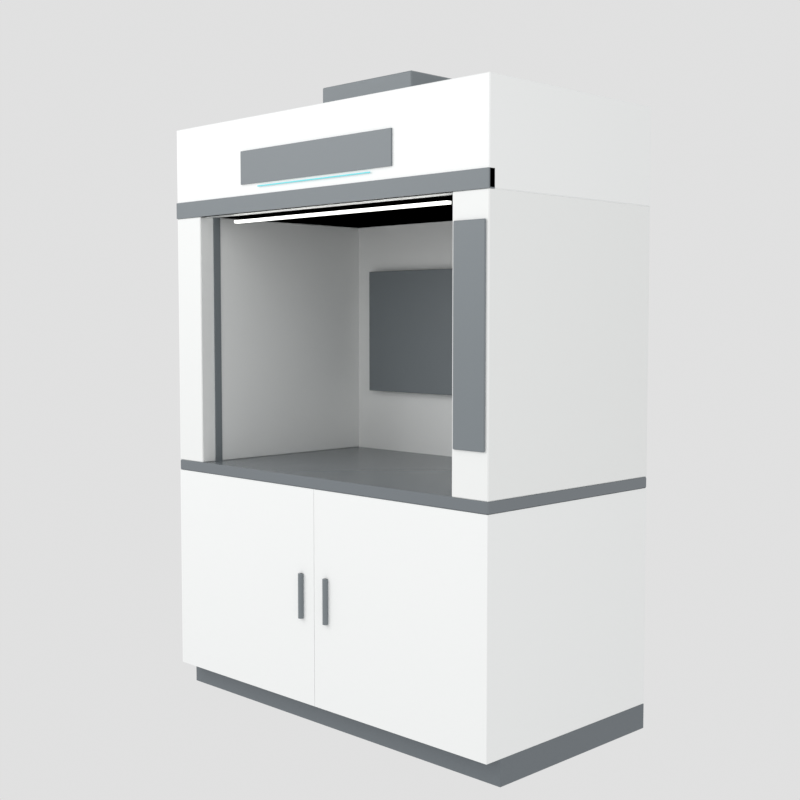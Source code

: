 # Source: FumeHood_before_surgical_recovery.blend  (saved by Blender 5.1.30; exported with 4.5.12 LTS)
import bpy
from mathutils import Matrix  # noqa: F401  (used for matrix-valued properties, if any)

bpy.ops.wm.read_factory_settings(use_empty=True)
scene = bpy.context.scene
scene.name = 'Scene'

# ---- materials (node trees are filled in below, after node groups)
mat_fh_plinth = bpy.data.materials.new('FH_Plinth')
mat_fh_worksurface = bpy.data.materials.new('FH_WorkSurface')
mat_fh_interior = bpy.data.materials.new('FH_Interior')
mat_fh_frame = bpy.data.materials.new('FH_Frame')
mat_fh_body = bpy.data.materials.new('FH_Body')
mat_mat_led = bpy.data.materials.new('Mat_LED')
mat_fh_glass_sash = bpy.data.materials.new('FH_Glass_Sash')
mat_fh_glass_sash.surface_render_method = 'BLENDED'
mat_fh_glass_sash.blend_method = 'BLEND'
mat_fh_glass_sash.use_transparency_overlap = False
mat_fh_glass_sash.show_transparent_back = False
mat_fh_headerplaque = bpy.data.materials.new('FH_HeaderPlaque')
mat_fh_headeraccent = bpy.data.materials.new('FH_HeaderAccent')
mat_fh_display = bpy.data.materials.new('FH_Display')

# ---- material node trees
mat_fh_plinth.use_nodes = True; mat_fh_plinth.node_tree.nodes.clear()
_N = mat_fh_plinth.node_tree.nodes; _L = mat_fh_plinth.node_tree.links
n0 = _N.new('ShaderNodeBsdfPrincipled'); n0.name = 'Principled BSDF'; n0.location = (-200, 100)
n0.inputs[0].default_value = (0.1451, 0.1647, 0.1804, 1.0)
n0.inputs[3].default_value = 1.45
n1 = _N.new('ShaderNodeOutputMaterial'); n1.name = 'Material Output'; n1.location = (200, 100)
_L.new(n0.outputs[0], n1.inputs[0])
n1.is_active_output = True
mat_fh_worksurface.use_nodes = True; mat_fh_worksurface.node_tree.nodes.clear()
_N = mat_fh_worksurface.node_tree.nodes; _L = mat_fh_worksurface.node_tree.links
n0 = _N.new('ShaderNodeBsdfPrincipled'); n0.name = 'Principled BSDF'; n0.location = (-200, 100)
n0.inputs[0].default_value = (0.1686, 0.1882, 0.2039, 1.0)
n0.inputs[2].default_value = 0.25
n0.inputs[3].default_value = 1.45
n1 = _N.new('ShaderNodeOutputMaterial'); n1.name = 'Material Output'; n1.location = (200, 100)
_L.new(n0.outputs[0], n1.inputs[0])
n1.is_active_output = True
mat_fh_interior.use_nodes = True; mat_fh_interior.node_tree.nodes.clear()
_N = mat_fh_interior.node_tree.nodes; _L = mat_fh_interior.node_tree.links
n0 = _N.new('ShaderNodeBsdfPrincipled'); n0.name = 'Principled BSDF'; n0.location = (-200, 100)
n0.inputs[0].default_value = (0.851, 0.8627, 0.8549, 1.0)
n0.inputs[2].default_value = 0.45
n0.inputs[3].default_value = 1.45
n1 = _N.new('ShaderNodeOutputMaterial'); n1.name = 'Material Output'; n1.location = (200, 100)
_L.new(n0.outputs[0], n1.inputs[0])
n1.is_active_output = True
mat_fh_frame.use_nodes = True; mat_fh_frame.node_tree.nodes.clear()
_N = mat_fh_frame.node_tree.nodes; _L = mat_fh_frame.node_tree.links
n0 = _N.new('ShaderNodeBsdfPrincipled'); n0.name = 'Principled BSDF'; n0.location = (-200, 100)
n0.inputs[0].default_value = (0.1882, 0.2118, 0.2275, 1.0)
n0.inputs[2].default_value = 0.4
n0.inputs[3].default_value = 1.45
n1 = _N.new('ShaderNodeOutputMaterial'); n1.name = 'Material Output'; n1.location = (200, 100)
_L.new(n0.outputs[0], n1.inputs[0])
n1.is_active_output = True
mat_fh_body.use_nodes = True; mat_fh_body.node_tree.nodes.clear()
_N = mat_fh_body.node_tree.nodes; _L = mat_fh_body.node_tree.links
n0 = _N.new('ShaderNodeBsdfPrincipled'); n0.name = 'Principled BSDF'; n0.location = (-200, 100)
n0.inputs[0].default_value = (0.8941, 0.9059, 0.902, 1.0)
n0.inputs[2].default_value = 0.35
n0.inputs[3].default_value = 1.45
n1 = _N.new('ShaderNodeOutputMaterial'); n1.name = 'Material Output'; n1.location = (200, 100)
_L.new(n0.outputs[0], n1.inputs[0])
n1.is_active_output = True
mat_mat_led.use_nodes = True; mat_mat_led.node_tree.nodes.clear()
_N = mat_mat_led.node_tree.nodes; _L = mat_mat_led.node_tree.links
n0 = _N.new('ShaderNodeBsdfPrincipled'); n0.name = 'Principled BSDF'; n0.location = (-200, 100)
n0.inputs[0].default_value = (1.0, 1.0, 0.95, 1.0)
n0.inputs[2].default_value = 0.3
n0.inputs[27].default_value = (1.0, 1.0, 0.95, 1.0)
n0.inputs[28].default_value = 2.0
n1 = _N.new('ShaderNodeOutputMaterial'); n1.name = 'Material Output'; n1.location = (200, 100)
_L.new(n0.outputs[0], n1.inputs[0])
n1.is_active_output = True
mat_fh_glass_sash.use_nodes = True; mat_fh_glass_sash.node_tree.nodes.clear()
_N = mat_fh_glass_sash.node_tree.nodes; _L = mat_fh_glass_sash.node_tree.links
n0 = _N.new('ShaderNodeBsdfPrincipled'); n0.name = 'Principled BSDF'; n0.location = (-200, 100)
n0.inputs[0].default_value = (0.82, 0.88, 0.9, 1.0)
n0.inputs[2].default_value = 0.08
n0.inputs[3].default_value = 1.52
n0.inputs[13].default_value = 0.65
n0.inputs[18].default_value = 0.88
n1 = _N.new('ShaderNodeOutputMaterial'); n1.name = 'Material Output'; n1.location = (200, 100)
_L.new(n0.outputs[0], n1.inputs[0])
n1.is_active_output = True
mat_fh_headerplaque.use_nodes = True; mat_fh_headerplaque.node_tree.nodes.clear()
_N = mat_fh_headerplaque.node_tree.nodes; _L = mat_fh_headerplaque.node_tree.links
n0 = _N.new('ShaderNodeBsdfPrincipled'); n0.name = 'Principled BSDF'; n0.location = (-200, 100)
n0.inputs[0].default_value = (0.1882, 0.2118, 0.2275, 1.0)
n0.inputs[2].default_value = 0.4
n1 = _N.new('ShaderNodeOutputMaterial'); n1.name = 'Material Output'; n1.location = (200, 100)
_L.new(n0.outputs[0], n1.inputs[0])
n1.is_active_output = True
mat_fh_headeraccent.use_nodes = True; mat_fh_headeraccent.node_tree.nodes.clear()
_N = mat_fh_headeraccent.node_tree.nodes; _L = mat_fh_headeraccent.node_tree.links
n0 = _N.new('ShaderNodeBsdfPrincipled'); n0.name = 'Principled BSDF'; n0.location = (-200, 100)
n0.inputs[0].default_value = (0.1333, 0.7216, 0.7804, 1.0)
n0.inputs[2].default_value = 0.4
n1 = _N.new('ShaderNodeOutputMaterial'); n1.name = 'Material Output'; n1.location = (200, 100)
_L.new(n0.outputs[0], n1.inputs[0])
n1.is_active_output = True
mat_fh_display.use_nodes = True; mat_fh_display.node_tree.nodes.clear()
_N = mat_fh_display.node_tree.nodes; _L = mat_fh_display.node_tree.links
n0 = _N.new('ShaderNodeBsdfPrincipled'); n0.name = 'Principled BSDF'; n0.location = (-200, 100)
n0.inputs[0].default_value = (0.03922, 0.04314, 0.04706, 1.0)
n0.inputs[2].default_value = 0.15
n0.inputs[3].default_value = 1.45
n1 = _N.new('ShaderNodeOutputMaterial'); n1.name = 'Material Output'; n1.location = (200, 100)
_L.new(n0.outputs[0], n1.inputs[0])
n1.is_active_output = True

# ---- world
world_qa_world = bpy.data.worlds.new('QA_World'); scene.world = world_qa_world
world_qa_world.use_nodes = True; world_qa_world.node_tree.nodes.clear()
_N = world_qa_world.node_tree.nodes; _L = world_qa_world.node_tree.links
n0 = _N.new('ShaderNodeBackground'); n0.name = 'Background'; n0.location = (-200, 100)
n0.inputs[0].default_value = (0.75, 0.75, 0.75, 1.0)
n1 = _N.new('ShaderNodeOutputWorld'); n1.name = 'World Output'; n1.location = (200, 100)
_L.new(n0.outputs[0], n1.inputs[0])
n1.is_active_output = True

# ---- cameras
cam_qa_front = bpy.data.cameras.new('QA_Front')
cam_qa_left45 = bpy.data.cameras.new('QA_Left45')
cam_qa_left45.lens = 55.0
cam_qa_right45 = bpy.data.cameras.new('QA_Right45')
cam_qa_right45.lens = 55.0
cam_qa_chamber = bpy.data.cameras.new('QA_Chamber')
cam_qa_chamber.lens = 35.0
cam_qa_display = bpy.data.cameras.new('QA_Display')
cam_qa_display.lens = 45.0

# ---- lights
light_keylight = bpy.data.lights.new('KeyLight', 'AREA')
light_keylight.energy = 90.0
light_keylight.size = 3.5
light_filllight = bpy.data.lights.new('FillLight', 'AREA')
light_filllight.energy = 35.0
light_filllight.size = 4.5

# ---- meshes
me_plinth = bpy.data.meshes.new('Plinth')
me_plinth.from_pydata([(-0.798, -0.3905, -0.045), (-0.798, -0.3925, -0.043), (-0.8, -0.3905, -0.043), (-0.798, -0.3925, 0.043), (-0.798, -0.3905, 0.045), (-0.8, -0.3905, 0.043), (-0.798, 0.3905, -0.045), (-0.8, 0.3905, -0.043), (-0.798, 0.3925, -0.043), (-0.798, 0.3905, 0.045), (-0.798, 0.3925, 0.043), (-0.8, 0.3905, 0.043), (0.798, -0.3905, -0.045), (0.8, -0.3905, -0.043), (0.798, -0.3925, -0.043), (0.798, -0.3905, 0.045), (0.798, -0.3925, 0.043), (0.8, -0.3905, 0.043), (0.798, 0.3905, -0.045), (0.798, 0.3925, -0.043), (0.8, 0.3905, -0.043), (0.798, 0.3905, 0.045), (0.8, 0.3905, 0.043), (0.798, 0.3925, 0.043)], [], [(0, 1, 2), (3, 4, 5), (6, 7, 8), (9, 10, 11), (12, 13, 14), (15, 16, 17), (18, 19, 20), (21, 22, 23), (6, 0, 2, 7), (1, 3, 5, 2), (4, 9, 11, 5), (10, 8, 7, 11), (18, 6, 8, 19), (9, 21, 23, 10), (22, 20, 19, 23), (12, 18, 20, 13), (21, 15, 17, 22), (16, 14, 13, 17), (0, 12, 14, 1), (15, 4, 3, 16), (6, 18, 12, 0), (2, 5, 11, 7), (14, 16, 3, 1), (21, 9, 4, 15), (8, 10, 23, 19), (20, 22, 17, 13)])
me_plinth.materials.append(mat_fh_plinth)
me_plinth.update()
me_worksurface = bpy.data.meshes.new('WorkSurface')
me_worksurface.from_pydata([(-0.796, -0.421, -0.02), (-0.796, -0.425, -0.016), (-0.8, -0.421, -0.016), (-0.796, -0.425, 0.016), (-0.796, -0.421, 0.02), (-0.8, -0.421, 0.016), (-0.796, 0.421, -0.02), (-0.8, 0.421, -0.016), (-0.796, 0.425, -0.016), (-0.796, 0.421, 0.02), (-0.796, 0.425, 0.016), (-0.8, 0.421, 0.016), (0.796, -0.421, -0.02), (0.8, -0.421, -0.016), (0.796, -0.425, -0.016), (0.796, -0.421, 0.02), (0.796, -0.425, 0.016), (0.8, -0.421, 0.016), (0.796, 0.421, -0.02), (0.796, 0.425, -0.016), (0.8, 0.421, -0.016), (0.796, 0.421, 0.02), (0.8, 0.421, 0.016), (0.796, 0.425, 0.016)], [], [(0, 1, 2), (3, 4, 5), (6, 7, 8), (9, 10, 11), (12, 13, 14), (15, 16, 17), (18, 19, 20), (21, 22, 23), (6, 0, 2, 7), (1, 3, 5, 2), (4, 9, 11, 5), (10, 8, 7, 11), (18, 6, 8, 19), (9, 21, 23, 10), (22, 20, 19, 23), (12, 18, 20, 13), (21, 15, 17, 22), (16, 14, 13, 17), (0, 12, 14, 1), (15, 4, 3, 16), (6, 18, 12, 0), (2, 5, 11, 7), (14, 16, 3, 1), (21, 9, 4, 15), (8, 10, 23, 19), (20, 22, 17, 13)])
me_worksurface.materials.append(mat_fh_worksurface)
me_worksurface.update()
me_chamber_left = bpy.data.meshes.new('Chamber_Left')
me_chamber_left.from_pydata([(-0.072, -0.422, -0.47), (-0.072, -0.425, -0.467), (-0.075, -0.422, -0.467), (-0.072, -0.425, 0.467), (-0.072, -0.422, 0.47), (-0.075, -0.422, 0.467), (-0.072, 0.422, -0.47), (-0.075, 0.422, -0.467), (-0.072, 0.425, -0.467), (-0.072, 0.422, 0.47), (-0.072, 0.425, 0.467), (-0.075, 0.422, 0.467), (0.072, -0.422, -0.47), (0.075, -0.422, -0.467), (0.072, -0.425, -0.467), (0.072, -0.422, 0.47), (0.072, -0.425, 0.467), (0.075, -0.422, 0.467), (0.072, 0.422, -0.47), (0.072, 0.425, -0.467), (0.075, 0.422, -0.467), (0.072, 0.422, 0.47), (0.075, 0.422, 0.467), (0.072, 0.425, 0.467)], [], [(0, 1, 2), (3, 4, 5), (6, 7, 8), (9, 10, 11), (12, 13, 14), (15, 16, 17), (18, 19, 20), (21, 22, 23), (6, 0, 2, 7), (1, 3, 5, 2), (4, 9, 11, 5), (10, 8, 7, 11), (18, 6, 8, 19), (9, 21, 23, 10), (22, 20, 19, 23), (12, 18, 20, 13), (21, 15, 17, 22), (16, 14, 13, 17), (0, 12, 14, 1), (15, 4, 3, 16), (6, 18, 12, 0), (2, 5, 11, 7), (14, 16, 3, 1), (21, 9, 4, 15), (8, 10, 23, 19), (20, 22, 17, 13)])
me_chamber_left.materials.append(mat_fh_interior)
me_chamber_left.update()
me_chamber_right = bpy.data.meshes.new('Chamber_Right')
me_chamber_right.from_pydata([(-0.072, -0.422, -0.47), (-0.072, -0.425, -0.467), (-0.075, -0.422, -0.467), (-0.072, -0.425, 0.467), (-0.072, -0.422, 0.47), (-0.075, -0.422, 0.467), (-0.072, 0.422, -0.47), (-0.075, 0.422, -0.467), (-0.072, 0.425, -0.467), (-0.072, 0.422, 0.47), (-0.072, 0.425, 0.467), (-0.075, 0.422, 0.467), (0.072, -0.422, -0.47), (0.075, -0.422, -0.467), (0.072, -0.425, -0.467), (0.072, -0.422, 0.47), (0.072, -0.425, 0.467), (0.075, -0.422, 0.467), (0.072, 0.422, -0.47), (0.072, 0.425, -0.467), (0.075, 0.422, -0.467), (0.072, 0.422, 0.47), (0.075, 0.422, 0.467), (0.072, 0.425, 0.467)], [], [(0, 1, 2), (3, 4, 5), (6, 7, 8), (9, 10, 11), (12, 13, 14), (15, 16, 17), (18, 19, 20), (21, 22, 23), (6, 0, 2, 7), (1, 3, 5, 2), (4, 9, 11, 5), (10, 8, 7, 11), (18, 6, 8, 19), (9, 21, 23, 10), (22, 20, 19, 23), (12, 18, 20, 13), (21, 15, 17, 22), (16, 14, 13, 17), (0, 12, 14, 1), (15, 4, 3, 16), (6, 18, 12, 0), (2, 5, 11, 7), (14, 16, 3, 1), (21, 9, 4, 15), (8, 10, 23, 19), (20, 22, 17, 13)])
me_chamber_right.materials.append(mat_fh_interior)
me_chamber_right.update()
me_chamber_back = bpy.data.meshes.new('Chamber_Back')
me_chamber_back.from_pydata([(-0.65, -0.0125, -0.47), (-0.65, -0.0125, 0.47), (-0.65, 0.0125, -0.47), (-0.65, 0.0125, 0.47), (0.65, -0.0125, -0.47), (0.65, -0.0125, 0.47), (0.65, 0.0125, -0.47), (0.65, 0.0125, 0.47)], [], [(0, 1, 3, 2), (2, 3, 7, 6), (6, 7, 5, 4), (4, 5, 1, 0), (2, 6, 4, 0), (7, 3, 1, 5)])
me_chamber_back.materials.append(mat_fh_interior)
me_chamber_back.update()
me_chamber_ceiling = bpy.data.meshes.new('Chamber_Ceiling')
me_chamber_ceiling.from_pydata([(-0.65, -0.3875, -0.01), (-0.65, -0.3875, 0.01), (-0.65, 0.3875, -0.01), (-0.65, 0.3875, 0.01), (0.65, -0.3875, -0.01), (0.65, -0.3875, 0.01), (0.65, 0.3875, -0.01), (0.65, 0.3875, 0.01)], [], [(0, 1, 3, 2), (2, 3, 7, 6), (6, 7, 5, 4), (4, 5, 1, 0), (2, 6, 4, 0), (7, 3, 1, 5)])
me_chamber_ceiling.materials.append(mat_fh_interior)
me_chamber_ceiling.update()
me_rearbaffle = bpy.data.meshes.new('RearBaffle')
me_rearbaffle.from_pydata([(-0.548, -0.013, -0.25), (-0.548, -0.015, -0.248), (-0.55, -0.013, -0.248), (-0.548, -0.015, 0.248), (-0.548, -0.013, 0.25), (-0.55, -0.013, 0.248), (-0.548, 0.013, -0.25), (-0.55, 0.013, -0.248), (-0.548, 0.015, -0.248), (-0.548, 0.013, 0.25), (-0.548, 0.015, 0.248), (-0.55, 0.013, 0.248), (0.548, -0.013, -0.25), (0.55, -0.013, -0.248), (0.548, -0.015, -0.248), (0.548, -0.013, 0.25), (0.548, -0.015, 0.248), (0.55, -0.013, 0.248), (0.548, 0.013, -0.25), (0.548, 0.015, -0.248), (0.55, 0.013, -0.248), (0.548, 0.013, 0.25), (0.55, 0.013, 0.248), (0.548, 0.015, 0.248)], [], [(0, 1, 2), (3, 4, 5), (6, 7, 8), (9, 10, 11), (12, 13, 14), (15, 16, 17), (18, 19, 20), (21, 22, 23), (6, 0, 2, 7), (1, 3, 5, 2), (4, 9, 11, 5), (10, 8, 7, 11), (18, 6, 8, 19), (9, 21, 23, 10), (22, 20, 19, 23), (12, 18, 20, 13), (21, 15, 17, 22), (16, 14, 13, 17), (0, 12, 14, 1), (15, 4, 3, 16), (6, 18, 12, 0), (2, 5, 11, 7), (14, 16, 3, 1), (21, 9, 4, 15), (8, 10, 23, 19), (20, 22, 17, 13)])
me_rearbaffle.materials.append(mat_fh_frame)
me_rearbaffle.update()
me_baffleslot_01 = bpy.data.meshes.new('BaffleSlot_01')
me_baffleslot_01.from_pydata([(-0.14, -0.0125, -0.015), (-0.14, -0.0125, 0.015), (-0.14, 0.0125, -0.015), (-0.14, 0.0125, 0.015), (0.14, -0.0125, -0.015), (0.14, -0.0125, 0.015), (0.14, 0.0125, -0.015), (0.14, 0.0125, 0.015)], [], [(0, 1, 3, 2), (2, 3, 7, 6), (6, 7, 5, 4), (4, 5, 1, 0), (2, 6, 4, 0), (7, 3, 1, 5)])
me_baffleslot_01.materials.append(mat_fh_frame)
me_baffleslot_01.update()
me_baffleslot_02 = bpy.data.meshes.new('BaffleSlot_02')
me_baffleslot_02.from_pydata([(-0.14, -0.0125, -0.015), (-0.14, -0.0125, 0.015), (-0.14, 0.0125, -0.015), (-0.14, 0.0125, 0.015), (0.14, -0.0125, -0.015), (0.14, -0.0125, 0.015), (0.14, 0.0125, -0.015), (0.14, 0.0125, 0.015)], [], [(0, 1, 3, 2), (2, 3, 7, 6), (6, 7, 5, 4), (4, 5, 1, 0), (2, 6, 4, 0), (7, 3, 1, 5)])
me_baffleslot_02.materials.append(mat_fh_frame)
me_baffleslot_02.update()
me_baffleslot_03 = bpy.data.meshes.new('BaffleSlot_03')
me_baffleslot_03.from_pydata([(-0.14, -0.0125, -0.015), (-0.14, -0.0125, 0.015), (-0.14, 0.0125, -0.015), (-0.14, 0.0125, 0.015), (0.14, -0.0125, -0.015), (0.14, -0.0125, 0.015), (0.14, 0.0125, -0.015), (0.14, 0.0125, 0.015)], [], [(0, 1, 3, 2), (2, 3, 7, 6), (6, 7, 5, 4), (4, 5, 1, 0), (2, 6, 4, 0), (7, 3, 1, 5)])
me_baffleslot_03.materials.append(mat_fh_frame)
me_baffleslot_03.update()
me_baffleslot_04 = bpy.data.meshes.new('BaffleSlot_04')
me_baffleslot_04.from_pydata([(-0.14, -0.0125, -0.015), (-0.14, -0.0125, 0.015), (-0.14, 0.0125, -0.015), (-0.14, 0.0125, 0.015), (0.14, -0.0125, -0.015), (0.14, -0.0125, 0.015), (0.14, 0.0125, -0.015), (0.14, 0.0125, 0.015)], [], [(0, 1, 3, 2), (2, 3, 7, 6), (6, 7, 5, 4), (4, 5, 1, 0), (2, 6, 4, 0), (7, 3, 1, 5)])
me_baffleslot_04.materials.append(mat_fh_frame)
me_baffleslot_04.update()
me_baffleslot_05 = bpy.data.meshes.new('BaffleSlot_05')
me_baffleslot_05.from_pydata([(-0.14, -0.0125, -0.015), (-0.14, -0.0125, 0.015), (-0.14, 0.0125, -0.015), (-0.14, 0.0125, 0.015), (0.14, -0.0125, -0.015), (0.14, -0.0125, 0.015), (0.14, 0.0125, -0.015), (0.14, 0.0125, 0.015)], [], [(0, 1, 3, 2), (2, 3, 7, 6), (6, 7, 5, 4), (4, 5, 1, 0), (2, 6, 4, 0), (7, 3, 1, 5)])
me_baffleslot_05.materials.append(mat_fh_frame)
me_baffleslot_05.update()
me_baffleslot_06 = bpy.data.meshes.new('BaffleSlot_06')
me_baffleslot_06.from_pydata([(-0.14, -0.0125, -0.015), (-0.14, -0.0125, 0.015), (-0.14, 0.0125, -0.015), (-0.14, 0.0125, 0.015), (0.14, -0.0125, -0.015), (0.14, -0.0125, 0.015), (0.14, 0.0125, -0.015), (0.14, 0.0125, 0.015)], [], [(0, 1, 3, 2), (2, 3, 7, 6), (6, 7, 5, 4), (4, 5, 1, 0), (2, 6, 4, 0), (7, 3, 1, 5)])
me_baffleslot_06.materials.append(mat_fh_frame)
me_baffleslot_06.update()
me_sash_lowerbar = bpy.data.meshes.new('Sash_LowerBar')
me_sash_lowerbar.from_pydata([(-0.649, -0.009, -0.03), (-0.649, -0.01, -0.029), (-0.65, -0.009, -0.029), (-0.649, -0.01, 0.029), (-0.649, -0.009, 0.03), (-0.65, -0.009, 0.029), (-0.649, 0.009, -0.03), (-0.65, 0.009, -0.029), (-0.649, 0.01, -0.029), (-0.649, 0.009, 0.03), (-0.649, 0.01, 0.029), (-0.65, 0.009, 0.029), (0.649, -0.009, -0.03), (0.65, -0.009, -0.029), (0.649, -0.01, -0.029), (0.649, -0.009, 0.03), (0.649, -0.01, 0.029), (0.65, -0.009, 0.029), (0.649, 0.009, -0.03), (0.649, 0.01, -0.029), (0.65, 0.009, -0.029), (0.649, 0.009, 0.03), (0.65, 0.009, 0.029), (0.649, 0.01, 0.029)], [], [(0, 1, 2), (3, 4, 5), (6, 7, 8), (9, 10, 11), (12, 13, 14), (15, 16, 17), (18, 19, 20), (21, 22, 23), (6, 0, 2, 7), (1, 3, 5, 2), (4, 9, 11, 5), (10, 8, 7, 11), (18, 6, 8, 19), (9, 21, 23, 10), (22, 20, 19, 23), (12, 18, 20, 13), (21, 15, 17, 22), (16, 14, 13, 17), (0, 12, 14, 1), (15, 4, 3, 16), (6, 18, 12, 0), (2, 5, 11, 7), (14, 16, 3, 1), (21, 9, 4, 15), (8, 10, 23, 19), (20, 22, 17, 13)])
me_sash_lowerbar.materials.append(mat_fh_frame)
me_sash_lowerbar.update()
me_upperhood = bpy.data.meshes.new('UpperHood')
me_upperhood.from_pydata([(-0.797, -0.422, -0.17), (-0.797, -0.425, -0.167), (-0.8, -0.422, -0.167), (-0.797, -0.425, 0.167), (-0.797, -0.422, 0.17), (-0.8, -0.422, 0.167), (-0.797, 0.422, -0.17), (-0.8, 0.422, -0.167), (-0.797, 0.425, -0.167), (-0.797, 0.422, 0.17), (-0.797, 0.425, 0.167), (-0.8, 0.422, 0.167), (0.797, -0.422, -0.17), (0.8, -0.422, -0.167), (0.797, -0.425, -0.167), (0.797, -0.422, 0.17), (0.797, -0.425, 0.167), (0.8, -0.422, 0.167), (0.797, 0.422, -0.17), (0.797, 0.425, -0.167), (0.8, 0.422, -0.167), (0.797, 0.422, 0.17), (0.8, 0.422, 0.167), (0.797, 0.425, 0.167)], [], [(0, 1, 2), (3, 4, 5), (6, 7, 8), (9, 10, 11), (12, 13, 14), (15, 16, 17), (18, 19, 20), (21, 22, 23), (6, 0, 2, 7), (1, 3, 5, 2), (4, 9, 11, 5), (10, 8, 7, 11), (18, 6, 8, 19), (9, 21, 23, 10), (22, 20, 19, 23), (12, 18, 20, 13), (21, 15, 17, 22), (16, 14, 13, 17), (0, 12, 14, 1), (15, 4, 3, 16), (6, 18, 12, 0), (2, 5, 11, 7), (14, 16, 3, 1), (21, 9, 4, 15), (8, 10, 23, 19), (20, 22, 17, 13)])
me_upperhood.materials.append(mat_fh_body)
me_upperhood.update()
me_upperhood_reveal = bpy.data.meshes.new('UpperHood_Reveal')
me_upperhood_reveal.from_pydata([(-0.8, -0.014, -0.03), (-0.8, -0.014, 0.03), (-0.8, 0.014, -0.03), (-0.8, 0.014, 0.03), (0.8, -0.014, -0.03), (0.8, -0.014, 0.03), (0.8, 0.014, -0.03), (0.8, 0.014, 0.03)], [], [(0, 1, 3, 2), (2, 3, 7, 6), (6, 7, 5, 4), (4, 5, 1, 0), (2, 6, 4, 0), (7, 3, 1, 5)])
me_upperhood_reveal.materials.append(mat_fh_frame)
me_upperhood_reveal.update()
me_exhaustmodule = bpy.data.meshes.new('ExhaustModule')
me_exhaustmodule.from_pydata([(-0.226, -0.171, -0.06), (-0.226, -0.175, -0.056), (-0.23, -0.171, -0.056), (-0.226, -0.175, 0.056), (-0.226, -0.171, 0.06), (-0.23, -0.171, 0.056), (-0.226, 0.171, -0.06), (-0.23, 0.171, -0.056), (-0.226, 0.175, -0.056), (-0.226, 0.171, 0.06), (-0.226, 0.175, 0.056), (-0.23, 0.171, 0.056), (0.226, -0.171, -0.06), (0.23, -0.171, -0.056), (0.226, -0.175, -0.056), (0.226, -0.171, 0.06), (0.226, -0.175, 0.056), (0.23, -0.171, 0.056), (0.226, 0.171, -0.06), (0.226, 0.175, -0.056), (0.23, 0.171, -0.056), (0.226, 0.171, 0.06), (0.23, 0.171, 0.056), (0.226, 0.175, 0.056)], [], [(0, 1, 2), (3, 4, 5), (6, 7, 8), (9, 10, 11), (12, 13, 14), (15, 16, 17), (18, 19, 20), (21, 22, 23), (6, 0, 2, 7), (1, 3, 5, 2), (4, 9, 11, 5), (10, 8, 7, 11), (18, 6, 8, 19), (9, 21, 23, 10), (22, 20, 19, 23), (12, 18, 20, 13), (21, 15, 17, 22), (16, 14, 13, 17), (0, 12, 14, 1), (15, 4, 3, 16), (6, 18, 12, 0), (2, 5, 11, 7), (14, 16, 3, 1), (21, 9, 4, 15), (8, 10, 23, 19), (20, 22, 17, 13)])
me_exhaustmodule.materials.append(mat_fh_frame)
me_exhaustmodule.update()
me_controlpanel = bpy.data.meshes.new('ControlPanel')
me_controlpanel.from_pydata([(-0.062, -0.001, -0.35), (-0.062, -0.004, -0.347), (-0.065, -0.001, -0.347), (-0.062, -0.004, 0.347), (-0.062, -0.001, 0.35), (-0.065, -0.001, 0.347), (-0.062, 0.001, -0.35), (-0.065, 0.001, -0.347), (-0.062, 0.004, -0.347), (-0.062, 0.001, 0.35), (-0.062, 0.004, 0.347), (-0.065, 0.001, 0.347), (0.062, -0.001, -0.35), (0.065, -0.001, -0.347), (0.062, -0.004, -0.347), (0.062, -0.001, 0.35), (0.062, -0.004, 0.347), (0.065, -0.001, 0.347), (0.062, 0.001, -0.35), (0.062, 0.004, -0.347), (0.065, 0.001, -0.347), (0.062, 0.001, 0.35), (0.065, 0.001, 0.347), (0.062, 0.004, 0.347)], [], [(0, 1, 2), (3, 4, 5), (6, 7, 8), (9, 10, 11), (12, 13, 14), (15, 16, 17), (18, 19, 20), (21, 22, 23), (6, 0, 2, 7), (1, 3, 5, 2), (4, 9, 11, 5), (10, 8, 7, 11), (18, 6, 8, 19), (9, 21, 23, 10), (22, 20, 19, 23), (12, 18, 20, 13), (21, 15, 17, 22), (16, 14, 13, 17), (0, 12, 14, 1), (15, 4, 3, 16), (6, 18, 12, 0), (2, 5, 11, 7), (14, 16, 3, 1), (21, 9, 4, 15), (8, 10, 23, 19), (20, 22, 17, 13)])
me_controlpanel.materials.append(mat_fh_frame)
me_controlpanel.update()
me_interior_led = bpy.data.meshes.new('Interior_LED')
me_interior_led.from_pydata([(-0.55, -0.01, -0.005), (-0.55, -0.01, 0.005), (-0.55, 0.01, -0.005), (-0.55, 0.01, 0.005), (0.55, -0.01, -0.005), (0.55, -0.01, 0.005), (0.55, 0.01, -0.005), (0.55, 0.01, 0.005)], [], [(0, 1, 3, 2), (2, 3, 7, 6), (6, 7, 5, 4), (4, 5, 1, 0), (2, 6, 4, 0), (7, 3, 1, 5)])
me_interior_led.materials.append(mat_mat_led)
me_interior_led.update()
me_fumehood_lowerframe_l = bpy.data.meshes.new('FumeHood_LowerFrame_L')
me_fumehood_lowerframe_l.from_pydata([(-0.5, -0.5, -0.5), (-0.5, -0.5, 0.5), (-0.5, 0.5, -0.5), (-0.5, 0.5, 0.5), (0.5, -0.5, -0.5), (0.5, -0.5, 0.5), (0.5, 0.5, -0.5), (0.5, 0.5, 0.5)], [], [(0, 1, 3, 2), (2, 3, 7, 6), (6, 7, 5, 4), (4, 5, 1, 0), (2, 6, 4, 0), (7, 3, 1, 5)])
me_fumehood_lowerframe_l.materials.append(mat_fh_frame)
me_fumehood_lowerframe_l.update()
me_fumehood_lowerframe_r = bpy.data.meshes.new('FumeHood_LowerFrame_R')
me_fumehood_lowerframe_r.from_pydata([(-0.5, -0.5, -0.5), (-0.5, -0.5, 0.5), (-0.5, 0.5, -0.5), (-0.5, 0.5, 0.5), (0.5, -0.5, -0.5), (0.5, -0.5, 0.5), (0.5, 0.5, -0.5), (0.5, 0.5, 0.5)], [], [(0, 1, 3, 2), (2, 3, 7, 6), (6, 7, 5, 4), (4, 5, 1, 0), (2, 6, 4, 0), (7, 3, 1, 5)])
me_fumehood_lowerframe_r.materials.append(mat_fh_frame)
me_fumehood_lowerframe_r.update()
me_fumehood_sash_upper = bpy.data.meshes.new('FumeHood_Sash_Upper')
me_fumehood_sash_upper.from_pydata([(-0.5, -0.5, -0.5), (-0.5, -0.5, 0.5), (-0.5, 0.5, -0.5), (-0.5, 0.5, 0.5), (0.5, -0.5, -0.5), (0.5, -0.5, 0.5), (0.5, 0.5, -0.5), (0.5, 0.5, 0.5)], [], [(0, 1, 3, 2), (2, 3, 7, 6), (6, 7, 5, 4), (4, 5, 1, 0), (2, 6, 4, 0), (7, 3, 1, 5)])
me_fumehood_sash_upper.materials.append(mat_fh_glass_sash)
me_fumehood_sash_upper.update()
me_fumehood_sash_lower = bpy.data.meshes.new('FumeHood_Sash_Lower')
me_fumehood_sash_lower.from_pydata([(-0.5, -0.5, -0.5), (-0.5, -0.5, 0.5), (-0.5, 0.5, -0.5), (-0.5, 0.5, 0.5), (0.5, -0.5, -0.5), (0.5, -0.5, 0.5), (0.5, 0.5, -0.5), (0.5, 0.5, 0.5)], [], [(0, 1, 3, 2), (2, 3, 7, 6), (6, 7, 5, 4), (4, 5, 1, 0), (2, 6, 4, 0), (7, 3, 1, 5)])
me_fumehood_sash_lower.materials.append(mat_fh_glass_sash)
me_fumehood_sash_lower.update()
me_lowercabinet_left = bpy.data.meshes.new('LowerCabinet_Left')
me_lowercabinet_left.from_pydata([(-0.5, -0.5, -0.5), (-0.5, -0.5, 0.5), (-0.5, 0.5, -0.5), (-0.5, 0.5, 0.5), (0.5, -0.5, -0.5), (0.5, -0.5, 0.5), (0.5, 0.5, -0.5), (0.5, 0.5, 0.5)], [], [(0, 1, 3, 2), (2, 3, 7, 6), (6, 7, 5, 4), (4, 5, 1, 0), (2, 6, 4, 0), (7, 3, 1, 5)])
me_lowercabinet_left.materials.append(mat_fh_body)
me_lowercabinet_left.update()
me_lowercabinet_right = bpy.data.meshes.new('LowerCabinet_Right')
me_lowercabinet_right.from_pydata([(-0.5, -0.5, -0.5), (-0.5, -0.5, 0.5), (-0.5, 0.5, -0.5), (-0.5, 0.5, 0.5), (0.5, -0.5, -0.5), (0.5, -0.5, 0.5), (0.5, 0.5, -0.5), (0.5, 0.5, 0.5)], [], [(0, 1, 3, 2), (2, 3, 7, 6), (6, 7, 5, 4), (4, 5, 1, 0), (2, 6, 4, 0), (7, 3, 1, 5)])
me_lowercabinet_right.materials.append(mat_fh_body)
me_lowercabinet_right.update()
me_lowerdoor_left = bpy.data.meshes.new('LowerDoor_Left')
me_lowerdoor_left.from_pydata([(-0.5, -0.5, -0.5), (-0.5, -0.5, 0.5), (-0.5, 0.5, -0.5), (-0.5, 0.5, 0.5), (0.5, -0.5, -0.5), (0.5, -0.5, 0.5), (0.5, 0.5, -0.5), (0.5, 0.5, 0.5)], [], [(0, 1, 3, 2), (2, 3, 7, 6), (6, 7, 5, 4), (4, 5, 1, 0), (2, 6, 4, 0), (7, 3, 1, 5)])
me_lowerdoor_left.materials.append(mat_fh_body)
me_lowerdoor_left.update()
me_lowerdoor_right = bpy.data.meshes.new('LowerDoor_Right')
me_lowerdoor_right.from_pydata([(-0.5, -0.5, -0.5), (-0.5, -0.5, 0.5), (-0.5, 0.5, -0.5), (-0.5, 0.5, 0.5), (0.5, -0.5, -0.5), (0.5, -0.5, 0.5), (0.5, 0.5, -0.5), (0.5, 0.5, 0.5)], [], [(0, 1, 3, 2), (2, 3, 7, 6), (6, 7, 5, 4), (4, 5, 1, 0), (2, 6, 4, 0), (7, 3, 1, 5)])
me_lowerdoor_right.materials.append(mat_fh_body)
me_lowerdoor_right.update()
me_fumehood_header = bpy.data.meshes.new('FumeHood_Header')
me_fumehood_header.from_pydata([(-0.5, -0.5, -0.5), (-0.5, -0.5, 0.5), (-0.5, 0.5, -0.5), (-0.5, 0.5, 0.5), (0.5, -0.5, -0.5), (0.5, -0.5, 0.5), (0.5, 0.5, -0.5), (0.5, 0.5, 0.5)], [], [(0, 1, 3, 2), (2, 3, 7, 6), (6, 7, 5, 4), (4, 5, 1, 0), (2, 6, 4, 0), (7, 3, 1, 5)])
me_fumehood_header.materials.append(mat_fh_headerplaque)
me_fumehood_header.update()
me_fumehood_headeraccent = bpy.data.meshes.new('FumeHood_HeaderAccent')
me_fumehood_headeraccent.from_pydata([(-0.5, -0.5, -0.5), (-0.5, -0.5, 0.5), (-0.5, 0.5, -0.5), (-0.5, 0.5, 0.5), (0.5, -0.5, -0.5), (0.5, -0.5, 0.5), (0.5, 0.5, -0.5), (0.5, 0.5, 0.5)], [], [(0, 1, 3, 2), (2, 3, 7, 6), (6, 7, 5, 4), (4, 5, 1, 0), (2, 6, 4, 0), (7, 3, 1, 5)])
me_fumehood_headeraccent.materials.append(mat_fh_headeraccent)
me_fumehood_headeraccent.update()
me_cube_011 = bpy.data.meshes.new('Cube.011')
me_cube_011.from_pydata([(-0.5, -0.5, -0.5), (-0.5, -0.5, 0.5), (-0.5, 0.5, -0.5), (-0.5, 0.5, 0.5), (0.5, -0.5, -0.5), (0.5, -0.5, 0.5), (0.5, 0.5, -0.5), (0.5, 0.5, 0.5)], [], [(0, 1, 3, 2), (2, 3, 7, 6), (6, 7, 5, 4), (4, 5, 1, 0), (2, 6, 4, 0), (7, 3, 1, 5)])
_uv = me_cube_011.uv_layers.new(name='UVMap')
_uv.uv.foreach_set('vector', [0.375, 0.0, 0.625, 0.0, 0.625, 0.25, 0.375, 0.25, 0.375, 0.25, 0.625, 0.25, 0.625, 0.5, 0.375, 0.5, 0.375, 0.5, 0.625, 0.5, 0.625, 0.75, 0.375, 0.75, 0.375, 0.75, 0.625, 0.75, 0.625, 1.0, 0.375, 1.0, 0.125, 0.5, 0.375, 0.5, 0.375, 0.75, 0.125, 0.75, 0.625, 0.5, 0.875, 0.5, 0.875, 0.75, 0.625, 0.75])
me_cube_011.materials.append(mat_fh_frame)
me_cube_011.update()
me_cube_012 = bpy.data.meshes.new('Cube.012')
me_cube_012.from_pydata([(-0.5, -0.5, -0.5), (-0.5, -0.5, 0.5), (-0.5, 0.5, -0.5), (-0.5, 0.5, 0.5), (0.5, -0.5, -0.5), (0.5, -0.5, 0.5), (0.5, 0.5, -0.5), (0.5, 0.5, 0.5)], [], [(0, 1, 3, 2), (2, 3, 7, 6), (6, 7, 5, 4), (4, 5, 1, 0), (2, 6, 4, 0), (7, 3, 1, 5)])
_uv = me_cube_012.uv_layers.new(name='UVMap')
_uv.uv.foreach_set('vector', [0.375, 0.0, 0.625, 0.0, 0.625, 0.25, 0.375, 0.25, 0.375, 0.25, 0.625, 0.25, 0.625, 0.5, 0.375, 0.5, 0.375, 0.5, 0.625, 0.5, 0.625, 0.75, 0.375, 0.75, 0.375, 0.75, 0.625, 0.75, 0.625, 1.0, 0.375, 1.0, 0.125, 0.5, 0.375, 0.5, 0.375, 0.75, 0.125, 0.75, 0.625, 0.5, 0.875, 0.5, 0.875, 0.75, 0.625, 0.75])
me_cube_012.materials.append(mat_fh_frame)
me_cube_012.update()
me_cylinder_003 = bpy.data.meshes.new('Cylinder.003')
me_cylinder_003.from_pydata([(0.0, 1.0, -0.5), (0.0, 1.0, 0.5), (0.4339, 0.901, -0.5), (0.4339, 0.901, 0.5), (0.7818, 0.6235, -0.5), (0.7818, 0.6235, 0.5), (0.9749, 0.2225, -0.5), (0.9749, 0.2225, 0.5), (0.9749, -0.2225, -0.5), (0.9749, -0.2225, 0.5), (0.7818, -0.6235, -0.5), (0.7818, -0.6235, 0.5), (0.4339, -0.901, -0.5), (0.4339, -0.901, 0.5), (0.0, -1.0, -0.5), (0.0, -1.0, 0.5), (-0.4339, -0.901, -0.5), (-0.4339, -0.901, 0.5), (-0.7818, -0.6235, -0.5), (-0.7818, -0.6235, 0.5), (-0.9749, -0.2225, -0.5), (-0.9749, -0.2225, 0.5), (-0.9749, 0.2225, -0.5), (-0.9749, 0.2225, 0.5), (-0.7818, 0.6235, -0.5), (-0.7818, 0.6235, 0.5), (-0.4339, 0.901, -0.5), (-0.4339, 0.901, 0.5)], [], [(0, 1, 3, 2), (2, 3, 5, 4), (4, 5, 7, 6), (6, 7, 9, 8), (8, 9, 11, 10), (10, 11, 13, 12), (12, 13, 15, 14), (14, 15, 17, 16), (16, 17, 19, 18), (18, 19, 21, 20), (20, 21, 23, 22), (22, 23, 25, 24), (3, 1, 27, 25, 23, 21, 19, 17, 15, 13, 11, 9, 7, 5), (24, 25, 27, 26), (26, 27, 1, 0), (0, 2, 4, 6, 8, 10, 12, 14, 16, 18, 20, 22, 24, 26)])
_uv = me_cylinder_003.uv_layers.new(name='UVMap')
_uv.uv.foreach_set('vector', [1.0, 0.5, 1.0, 1.0, 0.9286, 1.0, 0.9286, 0.5, 0.9286, 0.5, 0.9286, 1.0, 0.8571, 1.0, 0.8571, 0.5, 0.8571, 0.5, 0.8571, 1.0, 0.7857, 1.0, 0.7857, 0.5, 0.7857, 0.5, 0.7857, 1.0, 0.7143, 1.0, 0.7143, 0.5, 0.7143, 0.5, 0.7143, 1.0, 0.6429, 1.0, 0.6429, 0.5, 0.6429, 0.5, 0.6429, 1.0, 0.5714, 1.0, 0.5714, 0.5, 0.5714, 0.5, 0.5714, 1.0, 0.5, 1.0, 0.5, 0.5, 0.5, 0.5, 0.5, 1.0, 0.4286, 1.0, 0.4286, 0.5, 0.4286, 0.5, 0.4286, 1.0, 0.3571, 1.0, 0.3571, 0.5, 0.3571, 0.5, 0.3571, 1.0, 0.2857, 1.0, 0.2857, 0.5, 0.2857, 0.5, 0.2857, 1.0, 0.2143, 1.0, 0.2143, 0.5, 0.2143, 0.5, 0.2143, 1.0, 0.1429, 1.0, 0.1429, 0.5, 0.3541, 0.4662, 0.25, 0.49, 0.1459, 0.4662, 0.06236, 0.3996, 0.01602, 0.3034, 0.01602, 0.1966, 0.06236, 0.1004, 0.1459, 0.03377, 0.25, 0.01, 0.3541, 0.03377, 0.4376, 0.1004, 0.484, 0.1966, 0.484, 0.3034, 0.4376, 0.3996, 0.1429, 0.5, 0.1429, 1.0, 0.07143, 1.0, 0.07143, 0.5, 0.07143, 0.5, 0.07143, 1.0, -1.341e-07, 1.0, -1.341e-07, 0.5, 0.75, 0.49, 0.8541, 0.4662, 0.9376, 0.3996, 0.984, 0.3034, 0.984, 0.1966, 0.9376, 0.1004, 0.8541, 0.03377, 0.75, 0.01, 0.6459, 0.03377, 0.5624, 0.1004, 0.516, 0.1966, 0.516, 0.3034, 0.5624, 0.3996, 0.6459, 0.4662])
me_cylinder_003.materials.append(mat_fh_frame)
me_cylinder_003.update()
me_cube_009 = bpy.data.meshes.new('Cube.009')
me_cube_009.from_pydata([(-0.5, -0.5, -0.5), (-0.5, -0.5, 0.5), (-0.5, 0.5, -0.5), (-0.5, 0.5, 0.5), (0.5, -0.5, -0.5), (0.5, -0.5, 0.5), (0.5, 0.5, -0.5), (0.5, 0.5, 0.5)], [], [(0, 1, 3, 2), (2, 3, 7, 6), (6, 7, 5, 4), (4, 5, 1, 0), (2, 6, 4, 0), (7, 3, 1, 5)])
_uv = me_cube_009.uv_layers.new(name='UVMap')
_uv.uv.foreach_set('vector', [0.375, 0.0, 0.625, 0.0, 0.625, 0.25, 0.375, 0.25, 0.375, 0.25, 0.625, 0.25, 0.625, 0.5, 0.375, 0.5, 0.375, 0.5, 0.625, 0.5, 0.625, 0.75, 0.375, 0.75, 0.375, 0.75, 0.625, 0.75, 0.625, 1.0, 0.375, 1.0, 0.125, 0.5, 0.375, 0.5, 0.375, 0.75, 0.125, 0.75, 0.625, 0.5, 0.875, 0.5, 0.875, 0.75, 0.625, 0.75])
me_cube_009.materials.append(mat_fh_frame)
me_cube_009.update()
me_cube_010 = bpy.data.meshes.new('Cube.010')
me_cube_010.from_pydata([(-0.5, -0.5, -0.5), (-0.5, -0.5, 0.5), (-0.5, 0.5, -0.5), (-0.5, 0.5, 0.5), (0.5, -0.5, -0.5), (0.5, -0.5, 0.5), (0.5, 0.5, -0.5), (0.5, 0.5, 0.5)], [], [(0, 1, 3, 2), (2, 3, 7, 6), (6, 7, 5, 4), (4, 5, 1, 0), (2, 6, 4, 0), (7, 3, 1, 5)])
_uv = me_cube_010.uv_layers.new(name='UVMap')
_uv.uv.foreach_set('vector', [0.375, 0.0, 0.625, 0.0, 0.625, 0.25, 0.375, 0.25, 0.375, 0.25, 0.625, 0.25, 0.625, 0.5, 0.375, 0.5, 0.375, 0.5, 0.625, 0.5, 0.625, 0.75, 0.375, 0.75, 0.375, 0.75, 0.625, 0.75, 0.625, 1.0, 0.375, 1.0, 0.125, 0.5, 0.375, 0.5, 0.375, 0.75, 0.125, 0.75, 0.625, 0.5, 0.875, 0.5, 0.875, 0.75, 0.625, 0.75])
me_cube_010.materials.append(mat_fh_frame)
me_cube_010.update()
me_cylinder_002 = bpy.data.meshes.new('Cylinder.002')
me_cylinder_002.from_pydata([(0.0, 1.0, -0.5), (0.0, 1.0, 0.5), (0.4339, 0.901, -0.5), (0.4339, 0.901, 0.5), (0.7818, 0.6235, -0.5), (0.7818, 0.6235, 0.5), (0.9749, 0.2225, -0.5), (0.9749, 0.2225, 0.5), (0.9749, -0.2225, -0.5), (0.9749, -0.2225, 0.5), (0.7818, -0.6235, -0.5), (0.7818, -0.6235, 0.5), (0.4339, -0.901, -0.5), (0.4339, -0.901, 0.5), (0.0, -1.0, -0.5), (0.0, -1.0, 0.5), (-0.4339, -0.901, -0.5), (-0.4339, -0.901, 0.5), (-0.7818, -0.6235, -0.5), (-0.7818, -0.6235, 0.5), (-0.9749, -0.2225, -0.5), (-0.9749, -0.2225, 0.5), (-0.9749, 0.2225, -0.5), (-0.9749, 0.2225, 0.5), (-0.7818, 0.6235, -0.5), (-0.7818, 0.6235, 0.5), (-0.4339, 0.901, -0.5), (-0.4339, 0.901, 0.5)], [], [(0, 1, 3, 2), (2, 3, 5, 4), (4, 5, 7, 6), (6, 7, 9, 8), (8, 9, 11, 10), (10, 11, 13, 12), (12, 13, 15, 14), (14, 15, 17, 16), (16, 17, 19, 18), (18, 19, 21, 20), (20, 21, 23, 22), (22, 23, 25, 24), (3, 1, 27, 25, 23, 21, 19, 17, 15, 13, 11, 9, 7, 5), (24, 25, 27, 26), (26, 27, 1, 0), (0, 2, 4, 6, 8, 10, 12, 14, 16, 18, 20, 22, 24, 26)])
_uv = me_cylinder_002.uv_layers.new(name='UVMap')
_uv.uv.foreach_set('vector', [1.0, 0.5, 1.0, 1.0, 0.9286, 1.0, 0.9286, 0.5, 0.9286, 0.5, 0.9286, 1.0, 0.8571, 1.0, 0.8571, 0.5, 0.8571, 0.5, 0.8571, 1.0, 0.7857, 1.0, 0.7857, 0.5, 0.7857, 0.5, 0.7857, 1.0, 0.7143, 1.0, 0.7143, 0.5, 0.7143, 0.5, 0.7143, 1.0, 0.6429, 1.0, 0.6429, 0.5, 0.6429, 0.5, 0.6429, 1.0, 0.5714, 1.0, 0.5714, 0.5, 0.5714, 0.5, 0.5714, 1.0, 0.5, 1.0, 0.5, 0.5, 0.5, 0.5, 0.5, 1.0, 0.4286, 1.0, 0.4286, 0.5, 0.4286, 0.5, 0.4286, 1.0, 0.3571, 1.0, 0.3571, 0.5, 0.3571, 0.5, 0.3571, 1.0, 0.2857, 1.0, 0.2857, 0.5, 0.2857, 0.5, 0.2857, 1.0, 0.2143, 1.0, 0.2143, 0.5, 0.2143, 0.5, 0.2143, 1.0, 0.1429, 1.0, 0.1429, 0.5, 0.3541, 0.4662, 0.25, 0.49, 0.1459, 0.4662, 0.06236, 0.3996, 0.01602, 0.3034, 0.01602, 0.1966, 0.06236, 0.1004, 0.1459, 0.03377, 0.25, 0.01, 0.3541, 0.03377, 0.4376, 0.1004, 0.484, 0.1966, 0.484, 0.3034, 0.4376, 0.3996, 0.1429, 0.5, 0.1429, 1.0, 0.07143, 1.0, 0.07143, 0.5, 0.07143, 0.5, 0.07143, 1.0, -1.341e-07, 1.0, -1.341e-07, 0.5, 0.75, 0.49, 0.8541, 0.4662, 0.9376, 0.3996, 0.984, 0.3034, 0.984, 0.1966, 0.9376, 0.1004, 0.8541, 0.03377, 0.75, 0.01, 0.6459, 0.03377, 0.5624, 0.1004, 0.516, 0.1966, 0.516, 0.3034, 0.5624, 0.3996, 0.6459, 0.4662])
me_cylinder_002.materials.append(mat_fh_frame)
me_cylinder_002.update()
me_page_display_001 = bpy.data.meshes.new('Page_Display.001')
me_page_display_001.from_pydata([(-0.5, -0.5, -0.5), (-0.5, -0.5, 0.5), (-0.5, 0.5, -0.5), (-0.5, 0.5, 0.5), (0.5, -0.5, -0.5), (0.5, -0.5, 0.5), (0.5, 0.5, -0.5), (0.5, 0.5, 0.5)], [], [(0, 1, 3, 2), (2, 3, 7, 6), (6, 7, 5, 4), (4, 5, 1, 0), (2, 6, 4, 0), (7, 3, 1, 5)])
me_page_display_001.materials.append(mat_fh_display)
me_page_display_001.update()
me_cp_housing_001 = bpy.data.meshes.new('CP_Housing.001')
me_cp_housing_001.from_pydata([(-0.5, -0.5, -0.5), (-0.5, -0.5, 0.5), (-0.5, 0.5, -0.5), (-0.5, 0.5, 0.5), (0.5, -0.5, -0.5), (0.5, -0.5, 0.5), (0.5, 0.5, -0.5), (0.5, 0.5, 0.5), (0.4509, 0.5, 0.4777), (-0.4509, 0.5, 0.4777), (-0.4509, 0.5, -0.4777), (0.4509, 0.5, -0.4777), (-0.4509, -0.5, 0.4777), (0.4509, -0.5, 0.4777), (-0.4509, -0.5, -0.4777), (0.4509, -0.5, -0.4777)], [], [(1, 2, 0), (3, 7, 9), (2, 11, 6), (7, 4, 6), (5, 1, 13), (0, 15, 14), (6, 0, 2), (3, 5, 7), (10, 12, 14), (15, 8, 11), (11, 14, 15), (8, 12, 9), (1, 3, 2), (10, 2, 3), (7, 6, 11), (7, 11, 8), (9, 10, 3), (7, 8, 9), (2, 10, 11), (7, 5, 4), (13, 15, 4), (1, 0, 14), (1, 14, 12), (13, 4, 5), (1, 12, 13), (0, 4, 15), (6, 4, 0), (3, 1, 5), (10, 9, 12), (15, 13, 8), (11, 10, 14), (8, 13, 12)])
me_cp_housing_001.materials.append(mat_fh_frame)
me_cp_housing_001.update()
me_controlpanel_bezel_001 = bpy.data.meshes.new('ControlPanel_Bezel.001')
me_controlpanel_bezel_001.from_pydata([(-0.5, -0.5, -0.5), (-0.5, -0.5, 0.5), (-0.5, 0.5, -0.5), (-0.5, 0.5, 0.5), (0.5, -0.5, -0.5), (0.5, -0.5, 0.5), (0.5, 0.5, -0.5), (0.5, 0.5, 0.5), (0.4597, 0.5, 0.4807), (-0.4597, 0.5, 0.4807), (-0.4597, 0.5, -0.4807), (0.4597, 0.5, -0.4807), (-0.4597, -0.5, 0.4807), (0.4597, -0.5, 0.4807), (-0.4597, -0.5, -0.4807), (0.4597, -0.5, -0.4807)], [], [(1, 2, 0), (3, 7, 9), (2, 11, 6), (7, 4, 6), (5, 1, 13), (0, 15, 14), (6, 0, 2), (3, 5, 7), (10, 12, 14), (15, 8, 11), (11, 14, 15), (8, 12, 9), (1, 3, 2), (10, 2, 3), (7, 6, 11), (7, 11, 8), (9, 10, 3), (7, 8, 9), (2, 10, 11), (7, 5, 4), (13, 15, 4), (1, 0, 14), (1, 14, 12), (13, 4, 5), (1, 12, 13), (0, 4, 15), (6, 4, 0), (3, 1, 5), (10, 9, 12), (15, 13, 8), (11, 10, 14), (8, 13, 12)])
me_controlpanel_bezel_001.materials.append(mat_fh_frame)
me_controlpanel_bezel_001.update()

# ---- objects
ob_fumehood_root = bpy.data.objects.new('FumeHood_Root', None)
ob_plinth = bpy.data.objects.new('Plinth', me_plinth)
ob_worksurface = bpy.data.objects.new('WorkSurface', me_worksurface)
ob_chamber_left = bpy.data.objects.new('Chamber_Left', me_chamber_left)
ob_chamber_right = bpy.data.objects.new('Chamber_Right', me_chamber_right)
ob_chamber_back = bpy.data.objects.new('Chamber_Back', me_chamber_back)
ob_chamber_ceiling = bpy.data.objects.new('Chamber_Ceiling', me_chamber_ceiling)
ob_rearbaffle = bpy.data.objects.new('RearBaffle', me_rearbaffle)
ob_baffleslot_01 = bpy.data.objects.new('BaffleSlot_01', me_baffleslot_01)
ob_baffleslot_02 = bpy.data.objects.new('BaffleSlot_02', me_baffleslot_02)
ob_baffleslot_03 = bpy.data.objects.new('BaffleSlot_03', me_baffleslot_03)
ob_baffleslot_04 = bpy.data.objects.new('BaffleSlot_04', me_baffleslot_04)
ob_baffleslot_05 = bpy.data.objects.new('BaffleSlot_05', me_baffleslot_05)
ob_baffleslot_06 = bpy.data.objects.new('BaffleSlot_06', me_baffleslot_06)
ob_sash_handle = bpy.data.objects.new('Sash_Handle', me_sash_lowerbar)
ob_upperhood = bpy.data.objects.new('UpperHood', me_upperhood)
ob_upperhood_reveal = bpy.data.objects.new('UpperHood_Reveal', me_upperhood_reveal)
ob_exhaustmodule = bpy.data.objects.new('ExhaustModule', me_exhaustmodule)
ob_controlpanel = bpy.data.objects.new('ControlPanel', me_controlpanel)
ob_interior_led = bpy.data.objects.new('Interior_LED', me_interior_led)
ob_keylight = bpy.data.objects.new('KeyLight', light_keylight)
ob_filllight = bpy.data.objects.new('FillLight', light_filllight)
ob_qa_front = bpy.data.objects.new('QA_Front', cam_qa_front)
ob_qa_left45 = bpy.data.objects.new('QA_Left45', cam_qa_left45)
ob_qa_right45 = bpy.data.objects.new('QA_Right45', cam_qa_right45)
ob_qa_chamber = bpy.data.objects.new('QA_Chamber', cam_qa_chamber)
ob_qa_display = bpy.data.objects.new('QA_Display', cam_qa_display)
ob_fumehood_sashguide_l = bpy.data.objects.new('FumeHood_SashGuide_L', me_fumehood_lowerframe_l)
ob_fumehood_sashguide_r = bpy.data.objects.new('FumeHood_SashGuide_R', me_fumehood_lowerframe_r)
ob_fumehood_sash = bpy.data.objects.new('FumeHood_Sash', None)
ob_fumehood_sash_upper = bpy.data.objects.new('FumeHood_Sash_Upper', me_fumehood_sash_upper)
ob_fumehood_sash_lower = bpy.data.objects.new('FumeHood_Sash_Lower', me_fumehood_sash_lower)
ob_lowercabinet_left = bpy.data.objects.new('LowerCabinet_Left', me_lowercabinet_left)
ob_lowercabinet_right = bpy.data.objects.new('LowerCabinet_Right', me_lowercabinet_right)
ob_lowerdoor_left = bpy.data.objects.new('LowerDoor_Left', me_lowerdoor_left)
ob_lowerdoor_right = bpy.data.objects.new('LowerDoor_Right', me_lowerdoor_right)
ob_fumehood_header = bpy.data.objects.new('FumeHood_Header', me_fumehood_header)
ob_fumehood_headeraccent = bpy.data.objects.new('FumeHood_HeaderAccent', me_fumehood_headeraccent)
ob_lowerhandle_right_legtop = bpy.data.objects.new('LowerHandle_Right_LegTop', me_cube_011)
ob_lowerhandle_right_legbottom = bpy.data.objects.new('LowerHandle_Right_LegBottom', me_cube_012)
ob_lowerhandle_right_bar = bpy.data.objects.new('LowerHandle_Right_Bar', me_cylinder_003)
ob_lowerdoor_right_pull = bpy.data.objects.new('LowerDoor_Right_Pull', None)
ob_lowerhandle_left_legtop = bpy.data.objects.new('LowerHandle_Left_LegTop', me_cube_009)
ob_lowerhandle_left_legbottom = bpy.data.objects.new('LowerHandle_Left_LegBottom', me_cube_010)
ob_lowerhandle_left_bar = bpy.data.objects.new('LowerHandle_Left_Bar', me_cylinder_002)
ob_lowerdoor_left_pull = bpy.data.objects.new('LowerDoor_Left_Pull', None)
ob_page_display = bpy.data.objects.new('Page_Display', me_page_display_001)
ob_cp_housing = bpy.data.objects.new('CP_Housing', me_cp_housing_001)
ob_controlpanel_bezel = bpy.data.objects.new('ControlPanel_Bezel', me_controlpanel_bezel_001)
ob_controlpanel_frame = bpy.data.objects.new('ControlPanel_Frame', None)

# ---- transforms, parenting, visibility, modifiers, constraints
ob_fumehood_root.location = (0.0, 0.0, 0.0)
ob_plinth.location = (0.0, 0.0325, 0.045)
ob_worksurface.parent = ob_fumehood_root
ob_worksurface.location = (0.0, 0.0, 0.88)
ob_chamber_left.parent = ob_fumehood_root
ob_chamber_left.location = (-0.725, 0.0, 1.37)
ob_chamber_right.parent = ob_fumehood_root
ob_chamber_right.location = (0.725, 0.0, 1.37)
ob_chamber_back.parent = ob_fumehood_root
ob_chamber_back.location = (0.0, 0.4125, 1.37)
ob_chamber_ceiling.parent = ob_fumehood_root
ob_chamber_ceiling.location = (0.0, 0.0375, 1.85)
ob_rearbaffle.parent = ob_chamber_back
ob_rearbaffle.matrix_parent_inverse = Matrix(((1.0, 0.0, 0.0, -0.0), (0.0, 1.0, 0.0, -0.4125), (0.0, 0.0, 1.0, -1.37), (0.0, 0.0, 0.0, 1.0)))
ob_rearbaffle.location = (0.0, 0.38, 1.4)
ob_baffleslot_01.parent = ob_rearbaffle
ob_baffleslot_01.matrix_parent_inverse = Matrix(((1.0, 0.0, 0.0, -0.0), (0.0, 1.0, 0.0, -0.38), (0.0, 0.0, 1.0, -1.4), (0.0, 0.0, 0.0, 1.0)))
ob_baffleslot_01.location = (-0.38, 0.3805, 1.3)
ob_baffleslot_02.parent = ob_rearbaffle
ob_baffleslot_02.matrix_parent_inverse = Matrix(((1.0, 0.0, 0.0, -0.0), (0.0, 1.0, 0.0, -0.38), (0.0, 0.0, 1.0, -1.4), (0.0, 0.0, 0.0, 1.0)))
ob_baffleslot_02.location = (0.0, 0.3805, 1.3)
ob_baffleslot_03.parent = ob_rearbaffle
ob_baffleslot_03.matrix_parent_inverse = Matrix(((1.0, 0.0, 0.0, -0.0), (0.0, 1.0, 0.0, -0.38), (0.0, 0.0, 1.0, -1.4), (0.0, 0.0, 0.0, 1.0)))
ob_baffleslot_03.location = (0.38, 0.3805, 1.3)
ob_baffleslot_04.parent = ob_rearbaffle
ob_baffleslot_04.matrix_parent_inverse = Matrix(((1.0, 0.0, 0.0, -0.0), (0.0, 1.0, 0.0, -0.38), (0.0, 0.0, 1.0, -1.4), (0.0, 0.0, 0.0, 1.0)))
ob_baffleslot_04.location = (-0.38, 0.3805, 1.5)
ob_baffleslot_05.parent = ob_rearbaffle
ob_baffleslot_05.matrix_parent_inverse = Matrix(((1.0, 0.0, 0.0, -0.0), (0.0, 1.0, 0.0, -0.38), (0.0, 0.0, 1.0, -1.4), (0.0, 0.0, 0.0, 1.0)))
ob_baffleslot_05.location = (0.0, 0.3805, 1.5)
ob_baffleslot_06.parent = ob_rearbaffle
ob_baffleslot_06.matrix_parent_inverse = Matrix(((1.0, 0.0, 0.0, -0.0), (0.0, 1.0, 0.0, -0.38), (0.0, 0.0, 1.0, -1.4), (0.0, 0.0, 0.0, 1.0)))
ob_baffleslot_06.location = (0.38, 0.3805, 1.5)
ob_sash_handle.parent = ob_fumehood_sash
ob_sash_handle.location = (0.0, -0.365, 1.3)
ob_sash_handle.scale = (1.28, 0.03, 0.06)
ob_upperhood.parent = ob_fumehood_root
ob_upperhood.location = (0.0, 0.0, 2.01)
ob_upperhood_reveal.parent = ob_upperhood
ob_upperhood_reveal.matrix_parent_inverse = Matrix(((1.0, 0.0, 0.0, -0.0), (0.0, 1.0, 0.0, -0.0), (0.0, 0.0, 1.0, -2.01), (0.0, 0.0, 0.0, 1.0)))
ob_upperhood_reveal.location = (0.0, -0.414, 1.87)
ob_exhaustmodule.parent = ob_upperhood
ob_exhaustmodule.matrix_parent_inverse = Matrix(((1.0, 0.0, 0.0, -0.0), (0.0, 1.0, 0.0, -0.0), (0.0, 0.0, 1.0, -2.01), (0.0, 0.0, 0.0, 1.0)))
ob_exhaustmodule.location = (0.0, 0.0, 2.24)
ob_controlpanel.parent = ob_fumehood_root
ob_controlpanel.location = (0.725, -0.429, 1.4)
ob_interior_led.parent = ob_chamber_ceiling
ob_interior_led.matrix_parent_inverse = Matrix(((1.0, 0.0, 0.0, -0.0), (0.0, 1.0, 0.0, -0.0375), (0.0, 0.0, 1.0, -1.85), (0.0, 0.0, 0.0, 1.0)))
ob_interior_led.location = (0.0, -0.33, 1.82)
ob_keylight.location = (-3.0, -4.0, 3.5)
ob_keylight.rotation_euler = (1.131, -5.784e-08, -0.6435)
ob_filllight.location = (3.0, -3.2, 2.2)
ob_filllight.rotation_euler = (1.336, 5.477e-08, 0.7532)
ob_qa_front.location = (0.0, -5.0, 1.3)
ob_qa_front.rotation_euler = (1.541, -0.0, 0.0)
ob_qa_front.hide_viewport = True
ob_qa_left45.location = (-3.2, -3.2, 1.45)
ob_qa_left45.rotation_euler = (1.505, 1.752e-08, -0.7854)
ob_qa_left45.hide_viewport = True
ob_qa_right45.location = (3.2, -3.2, 1.45)
ob_qa_right45.rotation_euler = (1.505, -1.752e-08, 0.7854)
ob_qa_chamber.location = (0.0, -1.6, 1.35)
ob_qa_chamber.rotation_euler = (1.541, -0.0, 0.0)
ob_qa_chamber.hide_viewport = True
ob_qa_display.location = (1.5, -0.9, 1.45)
ob_qa_display.rotation_euler = (1.571, 7.351e-08, 1.023)
ob_qa_display.hide_viewport = True
ob_fumehood_sashguide_l.parent = ob_fumehood_root
ob_fumehood_sashguide_l.location = (-0.66, -0.35, 1.37)
ob_fumehood_sashguide_l.scale = (0.03, 0.03, 0.94)
ob_fumehood_sashguide_r.parent = ob_fumehood_root
ob_fumehood_sashguide_r.location = (0.66, -0.35, 1.37)
ob_fumehood_sashguide_r.scale = (0.03, 0.03, 0.94)
ob_fumehood_sash.parent = ob_fumehood_root
ob_fumehood_sash.location = (0.0, -0.35, 1.55)
ob_fumehood_sash.empty_display_size = 0.05
ob_fumehood_sash_upper.parent = ob_fumehood_sash
ob_fumehood_sash_upper.location = (0.0, -0.348, 1.65)
ob_fumehood_sash_upper.scale = (1.3, 0.007, 0.3)
ob_fumehood_sash_lower.parent = ob_fumehood_sash
ob_fumehood_sash_lower.location = (0.0, -0.352, 1.44)
ob_fumehood_sash_lower.scale = (1.3, 0.007, 0.28)
ob_lowercabinet_left.parent = ob_fumehood_root
ob_lowercabinet_left.location = (-0.4, 0.0, 0.475)
ob_lowercabinet_left.scale = (0.798, 0.85, 0.77)
ob_lowercabinet_right.parent = ob_fumehood_root
ob_lowercabinet_right.location = (0.4, 0.0, 0.475)
ob_lowercabinet_right.scale = (0.798, 0.85, 0.77)
ob_lowerdoor_left.parent = ob_lowercabinet_left
ob_lowerdoor_left.matrix_parent_inverse = Matrix(((1.253, -0.0, 0.0, 0.5013), (-0.0, 1.176, -0.0, 0.0), (0.0, -0.0, 1.299, -0.6169), (-0.0, 0.0, -0.0, 1.0)))
ob_lowerdoor_left.location = (-0.4, -0.415, 0.475)
ob_lowerdoor_left.scale = (0.79, 0.02, 0.762)
ob_lowerdoor_right.parent = ob_lowercabinet_right
ob_lowerdoor_right.matrix_parent_inverse = Matrix(((1.253, -0.0, 0.0, -0.5013), (-0.0, 1.176, -0.0, 0.0), (0.0, -0.0, 1.299, -0.6169), (-0.0, 0.0, -0.0, 1.0)))
ob_lowerdoor_right.location = (0.4, -0.415, 0.475)
ob_lowerdoor_right.scale = (0.79, 0.02, 0.762)
ob_fumehood_header.parent = ob_fumehood_root
ob_fumehood_header.location = (0.0, -0.428, 2.0)
ob_fumehood_header.scale = (0.78, 0.006, 0.12)
ob_fumehood_headeraccent.parent = ob_fumehood_root
ob_fumehood_headeraccent.location = (0.0, -0.4305, 1.928)
ob_fumehood_headeraccent.scale = (0.585, 0.002, 0.004)
ob_lowerhandle_right_legtop.parent = ob_lowerdoor_right_pull
ob_lowerhandle_right_legtop.matrix_parent_inverse = Matrix(((1.0, -0.0, 0.0, -0.09), (-0.0, 1.0, -0.0, -0.27), (0.0, -0.0, 1.0, -0.32), (-0.0, 0.0, -0.0, 1.0)))
ob_lowerhandle_right_legtop.location = (0.09, 0.274, 0.393)
ob_lowerhandle_right_legtop.scale = (0.014, 0.042, 0.014)
ob_lowerhandle_right_legbottom.parent = ob_lowerdoor_right_pull
ob_lowerhandle_right_legbottom.matrix_parent_inverse = Matrix(((1.0, -0.0, 0.0, -0.09), (-0.0, 1.0, -0.0, -0.27), (0.0, -0.0, 1.0, -0.32), (-0.0, 0.0, -0.0, 1.0)))
ob_lowerhandle_right_legbottom.location = (0.09, 0.274, 0.247)
ob_lowerhandle_right_legbottom.scale = (0.014, 0.042, 0.014)
ob_lowerhandle_right_bar.parent = ob_lowerdoor_right_pull
ob_lowerhandle_right_bar.matrix_parent_inverse = Matrix(((1.0, -0.0, 0.0, -0.09), (-0.0, 1.0, -0.0, -0.27), (0.0, -0.0, 1.0, -0.32), (-0.0, 0.0, -0.0, 1.0)))
ob_lowerhandle_right_bar.location = (0.09, 0.295, 0.32)
ob_lowerhandle_right_bar.scale = (0.01026, 0.01, 0.16)
ob_lowerdoor_right_pull.parent = ob_lowerdoor_right
ob_lowerdoor_right_pull.matrix_parent_inverse = Matrix(((1.266, -0.0, 0.0, -0.5063), (-0.0, 50.0, -0.0, 20.75), (0.0, -0.0, 1.312, -0.6234), (-0.0, 0.0, -0.0, 1.0)))
ob_lowerdoor_right_pull.location = (0.065, -0.406, 0.475)
ob_lowerdoor_right_pull.rotation_euler = (0.0, -0.0, 3.142)
ob_lowerdoor_right_pull.scale = (1.0, 1.0, 1.0)
ob_lowerdoor_right_pull.empty_display_size = 0.02
ob_lowerhandle_left_legtop.parent = ob_lowerdoor_left_pull
ob_lowerhandle_left_legtop.matrix_parent_inverse = Matrix(((1.0, -0.0, 0.0, 0.09), (-0.0, 1.0, -0.0, -0.27), (0.0, -0.0, 1.0, -0.32), (-0.0, 0.0, -0.0, 1.0)))
ob_lowerhandle_left_legtop.location = (-0.09, 0.274, 0.393)
ob_lowerhandle_left_legtop.scale = (0.014, 0.042, 0.014)
ob_lowerhandle_left_legbottom.parent = ob_lowerdoor_left_pull
ob_lowerhandle_left_legbottom.matrix_parent_inverse = Matrix(((1.0, -0.0, 0.0, 0.09), (-0.0, 1.0, -0.0, -0.27), (0.0, -0.0, 1.0, -0.32), (-0.0, 0.0, -0.0, 1.0)))
ob_lowerhandle_left_legbottom.location = (-0.09, 0.274, 0.247)
ob_lowerhandle_left_legbottom.scale = (0.014, 0.042, 0.014)
ob_lowerhandle_left_bar.parent = ob_lowerdoor_left_pull
ob_lowerhandle_left_bar.matrix_parent_inverse = Matrix(((1.0, -0.0, 0.0, 0.09), (-0.0, 1.0, -0.0, -0.27), (0.0, -0.0, 1.0, -0.32), (-0.0, 0.0, -0.0, 1.0)))
ob_lowerhandle_left_bar.location = (-0.09, 0.295, 0.32)
ob_lowerhandle_left_bar.scale = (0.01026, 0.01, 0.16)
ob_lowerdoor_left_pull.parent = ob_lowerdoor_left
ob_lowerdoor_left_pull.matrix_parent_inverse = Matrix(((1.266, -0.0, 0.0, 0.5063), (-0.0, 50.0, -0.0, 20.75), (0.0, -0.0, 1.312, -0.6234), (-0.0, 0.0, -0.0, 1.0)))
ob_lowerdoor_left_pull.location = (-0.065, -0.406, 0.475)
ob_lowerdoor_left_pull.rotation_euler = (0.0, -0.0, 3.142)
ob_lowerdoor_left_pull.scale = (1.0, 1.0, 1.0)
ob_lowerdoor_left_pull.empty_display_size = 0.02
ob_page_display.parent = ob_controlpanel_frame
ob_page_display.matrix_parent_inverse = Matrix(((1.0, -0.0, 0.0, 0.398), (-0.0, 1.0, -0.0, 0.0), (0.0, -0.0, 1.0, -1.225), (-0.0, 0.0, -0.0, 1.0)))
ob_page_display.location = (-0.398, 0.2055, 1.263)
ob_page_display.scale = (0.1, 0.003, 0.235)
ob_cp_housing.parent = ob_controlpanel_frame
ob_cp_housing.matrix_parent_inverse = Matrix(((1.0, -0.0, 0.0, 0.398), (-0.0, 1.0, -0.0, 0.0), (0.0, -0.0, 1.0, -1.225), (-0.0, 0.0, -0.0, 1.0)))
ob_cp_housing.location = (-0.398, 0.2085, 1.263)
ob_cp_housing.scale = (0.112, 0.003, 0.247)
ob_controlpanel_bezel.parent = ob_controlpanel_frame
ob_controlpanel_bezel.matrix_parent_inverse = Matrix(((1.0, -0.0, 0.0, 0.398), (-0.0, 1.0, -0.0, 0.0), (0.0, -0.0, 1.0, -1.225), (-0.0, 0.0, -0.0, 1.0)))
ob_controlpanel_bezel.location = (-0.398, 0.207, 1.263)
ob_controlpanel_bezel.scale = (0.124, 0.006, 0.259)
ob_controlpanel_frame.parent = ob_controlpanel
ob_controlpanel_frame.matrix_parent_inverse = Matrix(((1.0, -0.0, 0.0, -0.725), (-0.0, 1.0, -0.0, 0.429), (0.0, -0.0, 1.0, -1.4), (-0.0, 0.0, -0.0, 1.0)))
ob_controlpanel_frame.location = (0.725, -0.6293, 1.414)
ob_controlpanel_frame.scale = (0.9677, 0.9677, 0.9677)
ob_controlpanel_frame.empty_display_size = 0.05

# ---- collection membership
scene.collection.objects.link(ob_fumehood_root)
scene.collection.objects.link(ob_plinth)
scene.collection.objects.link(ob_worksurface)
scene.collection.objects.link(ob_chamber_left)
scene.collection.objects.link(ob_chamber_right)
scene.collection.objects.link(ob_chamber_back)
scene.collection.objects.link(ob_chamber_ceiling)
scene.collection.objects.link(ob_rearbaffle)
scene.collection.objects.link(ob_baffleslot_01)
scene.collection.objects.link(ob_baffleslot_02)
scene.collection.objects.link(ob_baffleslot_03)
scene.collection.objects.link(ob_baffleslot_04)
scene.collection.objects.link(ob_baffleslot_05)
scene.collection.objects.link(ob_baffleslot_06)
scene.collection.objects.link(ob_sash_handle)
scene.collection.objects.link(ob_upperhood)
scene.collection.objects.link(ob_upperhood_reveal)
scene.collection.objects.link(ob_exhaustmodule)
scene.collection.objects.link(ob_controlpanel)
scene.collection.objects.link(ob_interior_led)
scene.collection.objects.link(ob_keylight)
scene.collection.objects.link(ob_filllight)
scene.collection.objects.link(ob_qa_front)
scene.collection.objects.link(ob_qa_left45)
scene.collection.objects.link(ob_qa_right45)
scene.collection.objects.link(ob_qa_chamber)
scene.collection.objects.link(ob_qa_display)
scene.collection.objects.link(ob_fumehood_sashguide_l)
scene.collection.objects.link(ob_fumehood_sashguide_r)
scene.collection.objects.link(ob_fumehood_sash)
scene.collection.objects.link(ob_fumehood_sash_upper)
scene.collection.objects.link(ob_fumehood_sash_lower)
scene.collection.objects.link(ob_lowercabinet_left)
scene.collection.objects.link(ob_lowercabinet_right)
scene.collection.objects.link(ob_lowerdoor_left)
scene.collection.objects.link(ob_lowerdoor_right)
scene.collection.objects.link(ob_fumehood_header)
scene.collection.objects.link(ob_fumehood_headeraccent)
scene.collection.objects.link(ob_lowerhandle_right_legtop)
scene.collection.objects.link(ob_lowerhandle_right_legbottom)
scene.collection.objects.link(ob_lowerhandle_right_bar)
scene.collection.objects.link(ob_lowerdoor_right_pull)
scene.collection.objects.link(ob_lowerhandle_left_legtop)
scene.collection.objects.link(ob_lowerhandle_left_legbottom)
scene.collection.objects.link(ob_lowerhandle_left_bar)
scene.collection.objects.link(ob_lowerdoor_left_pull)
scene.collection.objects.link(ob_page_display)
scene.collection.objects.link(ob_cp_housing)
scene.collection.objects.link(ob_controlpanel_bezel)
scene.collection.objects.link(ob_controlpanel_frame)

# ---- scene / render settings (as saved in the file)
scene.camera = ob_qa_right45
scene.frame_start = 1; scene.frame_end = 250; scene.frame_set(30)
scene.render.engine = 'BLENDER_EEVEE_NEXT'
scene.render.resolution_x = 1024
scene.render.resolution_y = 1024
scene.render.bake_bias = 0.0
scene.render.bake_samples = 0
scene.cycles.sampling_pattern = 'TABULATED_SOBOL'
scene.eevee.use_volume_custom_range = False
scene.eevee.use_raytracing = True
scene.view_settings.view_transform = 'Standard'
bpy.context.view_layer.update()
